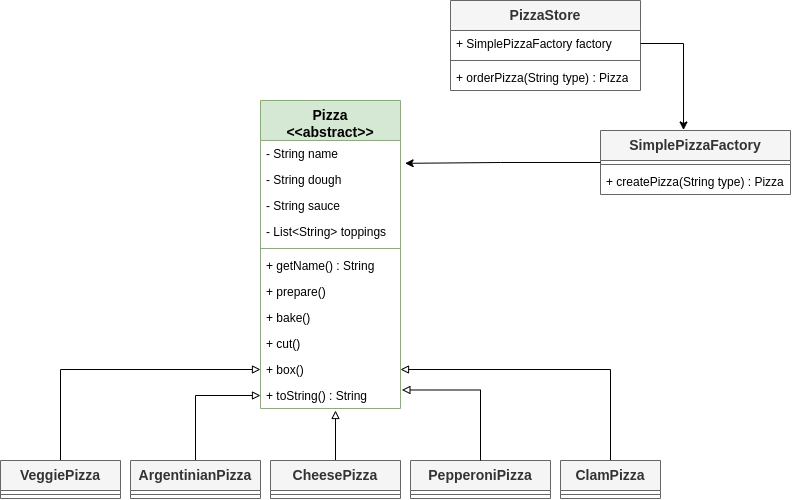

The diagram above was exported from draw.io. Its source (the exported page's mxGraphModel, read from the mxfile embedded in the PNG):
<mxGraphModel dx="1137" dy="1728" grid="1" gridSize="10" guides="1" tooltips="1" connect="1" arrows="1" fold="1" page="1" pageScale="1" pageWidth="850" pageHeight="1100" math="0" shadow="0">
  <root>
    <mxCell id="0" />
    <mxCell id="1" parent="0" />
    <mxCell id="iYODu5v_0lXmL8ri9PVx-40" value="Pizza&lt;div&gt;&amp;lt;&amp;lt;abstract&amp;gt;&amp;gt;&lt;/div&gt;" style="swimlane;fontStyle=1;align=center;verticalAlign=top;childLayout=stackLayout;horizontal=1;startSize=40;horizontalStack=0;resizeParent=1;resizeParentMax=0;resizeLast=0;collapsible=1;marginBottom=0;whiteSpace=wrap;html=1;fillColor=#d5e8d4;strokeColor=#82b366;fontSize=14;" vertex="1" parent="1">
      <mxGeometry x="300" y="-250" width="140" height="308" as="geometry" />
    </mxCell>
    <mxCell id="iYODu5v_0lXmL8ri9PVx-44" value="&lt;div&gt;- String name&lt;/div&gt;&lt;div&gt;&lt;br&gt;&lt;/div&gt;" style="text;strokeColor=none;fillColor=none;align=left;verticalAlign=top;spacingLeft=4;spacingRight=4;overflow=hidden;rotatable=0;points=[[0,0.5],[1,0.5]];portConstraint=eastwest;whiteSpace=wrap;html=1;" vertex="1" parent="iYODu5v_0lXmL8ri9PVx-40">
      <mxGeometry y="40" width="140" height="26" as="geometry" />
    </mxCell>
    <mxCell id="iYODu5v_0lXmL8ri9PVx-41" value="&lt;div&gt;- String dough&lt;br&gt;&lt;/div&gt;" style="text;strokeColor=none;fillColor=none;align=left;verticalAlign=top;spacingLeft=4;spacingRight=4;overflow=hidden;rotatable=0;points=[[0,0.5],[1,0.5]];portConstraint=eastwest;whiteSpace=wrap;html=1;" vertex="1" parent="iYODu5v_0lXmL8ri9PVx-40">
      <mxGeometry y="66" width="140" height="26" as="geometry" />
    </mxCell>
    <mxCell id="iYODu5v_0lXmL8ri9PVx-45" value="&lt;div&gt;- String sauce&lt;br&gt;&lt;/div&gt;" style="text;strokeColor=none;fillColor=none;align=left;verticalAlign=top;spacingLeft=4;spacingRight=4;overflow=hidden;rotatable=0;points=[[0,0.5],[1,0.5]];portConstraint=eastwest;whiteSpace=wrap;html=1;" vertex="1" parent="iYODu5v_0lXmL8ri9PVx-40">
      <mxGeometry y="92" width="140" height="26" as="geometry" />
    </mxCell>
    <mxCell id="iYODu5v_0lXmL8ri9PVx-46" value="&lt;div&gt;- List&amp;lt;String&amp;gt; toppings&lt;br&gt;&lt;/div&gt;" style="text;strokeColor=none;fillColor=none;align=left;verticalAlign=top;spacingLeft=4;spacingRight=4;overflow=hidden;rotatable=0;points=[[0,0.5],[1,0.5]];portConstraint=eastwest;whiteSpace=wrap;html=1;" vertex="1" parent="iYODu5v_0lXmL8ri9PVx-40">
      <mxGeometry y="118" width="140" height="26" as="geometry" />
    </mxCell>
    <mxCell id="iYODu5v_0lXmL8ri9PVx-42" value="" style="line;strokeWidth=1;fillColor=none;align=left;verticalAlign=middle;spacingTop=-1;spacingLeft=3;spacingRight=3;rotatable=0;labelPosition=right;points=[];portConstraint=eastwest;strokeColor=inherit;" vertex="1" parent="iYODu5v_0lXmL8ri9PVx-40">
      <mxGeometry y="144" width="140" height="8" as="geometry" />
    </mxCell>
    <mxCell id="iYODu5v_0lXmL8ri9PVx-43" value="&lt;div&gt;+ getName() : String&lt;/div&gt;" style="text;strokeColor=none;fillColor=none;align=left;verticalAlign=top;spacingLeft=4;spacingRight=4;overflow=hidden;rotatable=0;points=[[0,0.5],[1,0.5]];portConstraint=eastwest;whiteSpace=wrap;html=1;" vertex="1" parent="iYODu5v_0lXmL8ri9PVx-40">
      <mxGeometry y="152" width="140" height="26" as="geometry" />
    </mxCell>
    <mxCell id="iYODu5v_0lXmL8ri9PVx-47" value="&lt;div&gt;+ prepare()&lt;/div&gt;" style="text;strokeColor=none;fillColor=none;align=left;verticalAlign=top;spacingLeft=4;spacingRight=4;overflow=hidden;rotatable=0;points=[[0,0.5],[1,0.5]];portConstraint=eastwest;whiteSpace=wrap;html=1;" vertex="1" parent="iYODu5v_0lXmL8ri9PVx-40">
      <mxGeometry y="178" width="140" height="26" as="geometry" />
    </mxCell>
    <mxCell id="iYODu5v_0lXmL8ri9PVx-48" value="&lt;div&gt;+ bake()&lt;/div&gt;" style="text;strokeColor=none;fillColor=none;align=left;verticalAlign=top;spacingLeft=4;spacingRight=4;overflow=hidden;rotatable=0;points=[[0,0.5],[1,0.5]];portConstraint=eastwest;whiteSpace=wrap;html=1;" vertex="1" parent="iYODu5v_0lXmL8ri9PVx-40">
      <mxGeometry y="204" width="140" height="26" as="geometry" />
    </mxCell>
    <mxCell id="iYODu5v_0lXmL8ri9PVx-49" value="&lt;div&gt;+ cut()&lt;/div&gt;" style="text;strokeColor=none;fillColor=none;align=left;verticalAlign=top;spacingLeft=4;spacingRight=4;overflow=hidden;rotatable=0;points=[[0,0.5],[1,0.5]];portConstraint=eastwest;whiteSpace=wrap;html=1;" vertex="1" parent="iYODu5v_0lXmL8ri9PVx-40">
      <mxGeometry y="230" width="140" height="26" as="geometry" />
    </mxCell>
    <mxCell id="iYODu5v_0lXmL8ri9PVx-50" value="&lt;div&gt;+ box()&lt;/div&gt;" style="text;strokeColor=none;fillColor=none;align=left;verticalAlign=top;spacingLeft=4;spacingRight=4;overflow=hidden;rotatable=0;points=[[0,0.5],[1,0.5]];portConstraint=eastwest;whiteSpace=wrap;html=1;" vertex="1" parent="iYODu5v_0lXmL8ri9PVx-40">
      <mxGeometry y="256" width="140" height="26" as="geometry" />
    </mxCell>
    <mxCell id="iYODu5v_0lXmL8ri9PVx-51" value="&lt;div&gt;+ toString() : String&lt;/div&gt;" style="text;strokeColor=none;fillColor=none;align=left;verticalAlign=top;spacingLeft=4;spacingRight=4;overflow=hidden;rotatable=0;points=[[0,0.5],[1,0.5]];portConstraint=eastwest;whiteSpace=wrap;html=1;" vertex="1" parent="iYODu5v_0lXmL8ri9PVx-40">
      <mxGeometry y="282" width="140" height="26" as="geometry" />
    </mxCell>
    <mxCell id="iYODu5v_0lXmL8ri9PVx-53" value="PizzaStore" style="swimlane;fontStyle=1;align=center;verticalAlign=top;childLayout=stackLayout;horizontal=1;startSize=30;horizontalStack=0;resizeParent=1;resizeParentMax=0;resizeLast=0;collapsible=1;marginBottom=0;whiteSpace=wrap;html=1;fillColor=#f5f5f5;strokeColor=#666666;fontSize=14;fontColor=#333333;" vertex="1" parent="1">
      <mxGeometry x="490" y="-350" width="190" height="90" as="geometry" />
    </mxCell>
    <mxCell id="iYODu5v_0lXmL8ri9PVx-54" value="&lt;div&gt;+ SimplePizzaFactory factory&lt;/div&gt;" style="text;strokeColor=none;fillColor=none;align=left;verticalAlign=top;spacingLeft=4;spacingRight=4;overflow=hidden;rotatable=0;points=[[0,0.5],[1,0.5]];portConstraint=eastwest;whiteSpace=wrap;html=1;" vertex="1" parent="iYODu5v_0lXmL8ri9PVx-53">
      <mxGeometry y="30" width="190" height="26" as="geometry" />
    </mxCell>
    <mxCell id="iYODu5v_0lXmL8ri9PVx-55" value="" style="line;strokeWidth=1;fillColor=none;align=left;verticalAlign=middle;spacingTop=-1;spacingLeft=3;spacingRight=3;rotatable=0;labelPosition=right;points=[];portConstraint=eastwest;strokeColor=inherit;" vertex="1" parent="iYODu5v_0lXmL8ri9PVx-53">
      <mxGeometry y="56" width="190" height="8" as="geometry" />
    </mxCell>
    <mxCell id="iYODu5v_0lXmL8ri9PVx-56" value="&lt;div&gt;+ orderPizza(String type) : Pizza&lt;/div&gt;" style="text;strokeColor=none;fillColor=none;align=left;verticalAlign=top;spacingLeft=4;spacingRight=4;overflow=hidden;rotatable=0;points=[[0,0.5],[1,0.5]];portConstraint=eastwest;whiteSpace=wrap;html=1;" vertex="1" parent="iYODu5v_0lXmL8ri9PVx-53">
      <mxGeometry y="64" width="190" height="26" as="geometry" />
    </mxCell>
    <mxCell id="iYODu5v_0lXmL8ri9PVx-58" value="SimplePizzaFactory" style="swimlane;fontStyle=1;align=center;verticalAlign=top;childLayout=stackLayout;horizontal=1;startSize=30;horizontalStack=0;resizeParent=1;resizeParentMax=0;resizeLast=0;collapsible=1;marginBottom=0;whiteSpace=wrap;html=1;fillColor=#f5f5f5;strokeColor=#666666;fontSize=14;fontColor=#333333;" vertex="1" parent="1">
      <mxGeometry x="640" y="-220" width="190" height="64" as="geometry" />
    </mxCell>
    <mxCell id="iYODu5v_0lXmL8ri9PVx-60" value="" style="line;strokeWidth=1;fillColor=none;align=left;verticalAlign=middle;spacingTop=-1;spacingLeft=3;spacingRight=3;rotatable=0;labelPosition=right;points=[];portConstraint=eastwest;strokeColor=inherit;" vertex="1" parent="iYODu5v_0lXmL8ri9PVx-58">
      <mxGeometry y="30" width="190" height="8" as="geometry" />
    </mxCell>
    <mxCell id="iYODu5v_0lXmL8ri9PVx-61" value="&lt;div&gt;+ createPizza(String type) : Pizza&lt;/div&gt;" style="text;strokeColor=none;fillColor=none;align=left;verticalAlign=top;spacingLeft=4;spacingRight=4;overflow=hidden;rotatable=0;points=[[0,0.5],[1,0.5]];portConstraint=eastwest;whiteSpace=wrap;html=1;" vertex="1" parent="iYODu5v_0lXmL8ri9PVx-58">
      <mxGeometry y="38" width="190" height="26" as="geometry" />
    </mxCell>
    <mxCell id="iYODu5v_0lXmL8ri9PVx-74" style="edgeStyle=orthogonalEdgeStyle;rounded=0;orthogonalLoop=1;jettySize=auto;html=1;endArrow=block;endFill=0;" edge="1" parent="1" source="iYODu5v_0lXmL8ri9PVx-62" target="iYODu5v_0lXmL8ri9PVx-50">
      <mxGeometry relative="1" as="geometry" />
    </mxCell>
    <mxCell id="iYODu5v_0lXmL8ri9PVx-62" value="VeggiePizza" style="swimlane;fontStyle=1;align=center;verticalAlign=top;childLayout=stackLayout;horizontal=1;startSize=30;horizontalStack=0;resizeParent=1;resizeParentMax=0;resizeLast=0;collapsible=1;marginBottom=0;whiteSpace=wrap;html=1;fillColor=#f5f5f5;strokeColor=#666666;fontSize=14;fontColor=#333333;" vertex="1" parent="1">
      <mxGeometry x="40" y="110" width="120" height="38" as="geometry" />
    </mxCell>
    <mxCell id="iYODu5v_0lXmL8ri9PVx-63" value="" style="line;strokeWidth=1;fillColor=none;align=left;verticalAlign=middle;spacingTop=-1;spacingLeft=3;spacingRight=3;rotatable=0;labelPosition=right;points=[];portConstraint=eastwest;strokeColor=inherit;" vertex="1" parent="iYODu5v_0lXmL8ri9PVx-62">
      <mxGeometry y="30" width="120" height="8" as="geometry" />
    </mxCell>
    <mxCell id="iYODu5v_0lXmL8ri9PVx-65" value="PepperoniPizza" style="swimlane;fontStyle=1;align=center;verticalAlign=top;childLayout=stackLayout;horizontal=1;startSize=30;horizontalStack=0;resizeParent=1;resizeParentMax=0;resizeLast=0;collapsible=1;marginBottom=0;whiteSpace=wrap;html=1;fillColor=#f5f5f5;strokeColor=#666666;fontSize=14;fontColor=#333333;" vertex="1" parent="1">
      <mxGeometry x="450" y="110" width="140" height="38" as="geometry" />
    </mxCell>
    <mxCell id="iYODu5v_0lXmL8ri9PVx-66" value="" style="line;strokeWidth=1;fillColor=none;align=left;verticalAlign=middle;spacingTop=-1;spacingLeft=3;spacingRight=3;rotatable=0;labelPosition=right;points=[];portConstraint=eastwest;strokeColor=inherit;" vertex="1" parent="iYODu5v_0lXmL8ri9PVx-65">
      <mxGeometry y="30" width="140" height="8" as="geometry" />
    </mxCell>
    <mxCell id="iYODu5v_0lXmL8ri9PVx-78" style="edgeStyle=orthogonalEdgeStyle;rounded=0;orthogonalLoop=1;jettySize=auto;html=1;entryX=1;entryY=0.5;entryDx=0;entryDy=0;endArrow=block;endFill=0;" edge="1" parent="1" source="iYODu5v_0lXmL8ri9PVx-68" target="iYODu5v_0lXmL8ri9PVx-50">
      <mxGeometry relative="1" as="geometry" />
    </mxCell>
    <mxCell id="iYODu5v_0lXmL8ri9PVx-68" value="ClamPizza" style="swimlane;fontStyle=1;align=center;verticalAlign=top;childLayout=stackLayout;horizontal=1;startSize=30;horizontalStack=0;resizeParent=1;resizeParentMax=0;resizeLast=0;collapsible=1;marginBottom=0;whiteSpace=wrap;html=1;fillColor=#f5f5f5;strokeColor=#666666;fontSize=14;fontColor=#333333;" vertex="1" parent="1">
      <mxGeometry x="600" y="110" width="100" height="38" as="geometry" />
    </mxCell>
    <mxCell id="iYODu5v_0lXmL8ri9PVx-69" value="" style="line;strokeWidth=1;fillColor=none;align=left;verticalAlign=middle;spacingTop=-1;spacingLeft=3;spacingRight=3;rotatable=0;labelPosition=right;points=[];portConstraint=eastwest;strokeColor=inherit;" vertex="1" parent="iYODu5v_0lXmL8ri9PVx-68">
      <mxGeometry y="30" width="100" height="8" as="geometry" />
    </mxCell>
    <mxCell id="iYODu5v_0lXmL8ri9PVx-75" style="edgeStyle=orthogonalEdgeStyle;rounded=0;orthogonalLoop=1;jettySize=auto;html=1;endArrow=block;endFill=0;" edge="1" parent="1" source="iYODu5v_0lXmL8ri9PVx-70" target="iYODu5v_0lXmL8ri9PVx-51">
      <mxGeometry relative="1" as="geometry" />
    </mxCell>
    <mxCell id="iYODu5v_0lXmL8ri9PVx-70" value="ArgentinianPizza" style="swimlane;fontStyle=1;align=center;verticalAlign=top;childLayout=stackLayout;horizontal=1;startSize=30;horizontalStack=0;resizeParent=1;resizeParentMax=0;resizeLast=0;collapsible=1;marginBottom=0;whiteSpace=wrap;html=1;fillColor=#f5f5f5;strokeColor=#666666;fontSize=14;fontColor=#333333;" vertex="1" parent="1">
      <mxGeometry x="170" y="110" width="130" height="38" as="geometry" />
    </mxCell>
    <mxCell id="iYODu5v_0lXmL8ri9PVx-71" value="" style="line;strokeWidth=1;fillColor=none;align=left;verticalAlign=middle;spacingTop=-1;spacingLeft=3;spacingRight=3;rotatable=0;labelPosition=right;points=[];portConstraint=eastwest;strokeColor=inherit;" vertex="1" parent="iYODu5v_0lXmL8ri9PVx-70">
      <mxGeometry y="30" width="130" height="8" as="geometry" />
    </mxCell>
    <mxCell id="iYODu5v_0lXmL8ri9PVx-76" style="edgeStyle=orthogonalEdgeStyle;rounded=0;orthogonalLoop=1;jettySize=auto;html=1;endArrow=block;endFill=0;" edge="1" parent="1" source="iYODu5v_0lXmL8ri9PVx-72">
      <mxGeometry relative="1" as="geometry">
        <mxPoint x="375" y="60" as="targetPoint" />
      </mxGeometry>
    </mxCell>
    <mxCell id="iYODu5v_0lXmL8ri9PVx-72" value="CheesePizza" style="swimlane;fontStyle=1;align=center;verticalAlign=top;childLayout=stackLayout;horizontal=1;startSize=30;horizontalStack=0;resizeParent=1;resizeParentMax=0;resizeLast=0;collapsible=1;marginBottom=0;whiteSpace=wrap;html=1;fillColor=#f5f5f5;strokeColor=#666666;fontSize=14;fontColor=#333333;" vertex="1" parent="1">
      <mxGeometry x="310" y="110" width="130" height="38" as="geometry" />
    </mxCell>
    <mxCell id="iYODu5v_0lXmL8ri9PVx-73" value="" style="line;strokeWidth=1;fillColor=none;align=left;verticalAlign=middle;spacingTop=-1;spacingLeft=3;spacingRight=3;rotatable=0;labelPosition=right;points=[];portConstraint=eastwest;strokeColor=inherit;" vertex="1" parent="iYODu5v_0lXmL8ri9PVx-72">
      <mxGeometry y="30" width="130" height="8" as="geometry" />
    </mxCell>
    <mxCell id="iYODu5v_0lXmL8ri9PVx-77" style="edgeStyle=orthogonalEdgeStyle;rounded=0;orthogonalLoop=1;jettySize=auto;html=1;entryX=1.01;entryY=0.288;entryDx=0;entryDy=0;entryPerimeter=0;endArrow=block;endFill=0;" edge="1" parent="1" source="iYODu5v_0lXmL8ri9PVx-65" target="iYODu5v_0lXmL8ri9PVx-51">
      <mxGeometry relative="1" as="geometry" />
    </mxCell>
    <mxCell id="iYODu5v_0lXmL8ri9PVx-79" style="edgeStyle=orthogonalEdgeStyle;rounded=0;orthogonalLoop=1;jettySize=auto;html=1;entryX=0.437;entryY=-0.008;entryDx=0;entryDy=0;entryPerimeter=0;" edge="1" parent="1" source="iYODu5v_0lXmL8ri9PVx-54" target="iYODu5v_0lXmL8ri9PVx-58">
      <mxGeometry relative="1" as="geometry" />
    </mxCell>
    <mxCell id="iYODu5v_0lXmL8ri9PVx-80" style="edgeStyle=orthogonalEdgeStyle;rounded=0;orthogonalLoop=1;jettySize=auto;html=1;entryX=1.033;entryY=0.878;entryDx=0;entryDy=0;entryPerimeter=0;" edge="1" parent="1" source="iYODu5v_0lXmL8ri9PVx-58" target="iYODu5v_0lXmL8ri9PVx-44">
      <mxGeometry relative="1" as="geometry" />
    </mxCell>
  </root>
</mxGraphModel>